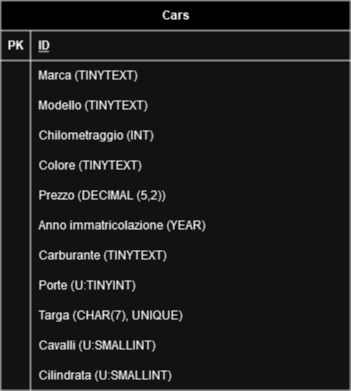

The diagram above was exported from draw.io. Its source (the exported page's mxGraphModel, read from the mxfile embedded in the PNG):
<mxGraphModel dx="1050" dy="558" grid="1" gridSize="10" guides="1" tooltips="1" connect="1" arrows="1" fold="1" page="1" pageScale="1" pageWidth="827" pageHeight="1169" math="0" shadow="0">
  <root>
    <mxCell id="0" />
    <mxCell id="1" parent="0" />
    <mxCell id="WIv3Yh3jjLi_4gnNTqym-27" value="Cars" style="shape=table;startSize=30;container=1;collapsible=1;childLayout=tableLayout;fixedRows=1;rowLines=0;fontStyle=1;align=center;resizeLast=1;html=1;" vertex="1" parent="1">
      <mxGeometry x="260" y="130" width="350" height="390" as="geometry" />
    </mxCell>
    <mxCell id="WIv3Yh3jjLi_4gnNTqym-28" value="" style="shape=tableRow;horizontal=0;startSize=0;swimlaneHead=0;swimlaneBody=0;fillColor=none;collapsible=0;dropTarget=0;points=[[0,0.5],[1,0.5]];portConstraint=eastwest;top=0;left=0;right=0;bottom=1;" vertex="1" parent="WIv3Yh3jjLi_4gnNTqym-27">
      <mxGeometry y="30" width="350" height="30" as="geometry" />
    </mxCell>
    <mxCell id="WIv3Yh3jjLi_4gnNTqym-29" value="PK" style="shape=partialRectangle;connectable=0;fillColor=none;top=0;left=0;bottom=0;right=0;fontStyle=1;overflow=hidden;whiteSpace=wrap;html=1;" vertex="1" parent="WIv3Yh3jjLi_4gnNTqym-28">
      <mxGeometry width="30" height="30" as="geometry">
        <mxRectangle width="30" height="30" as="alternateBounds" />
      </mxGeometry>
    </mxCell>
    <mxCell id="WIv3Yh3jjLi_4gnNTqym-30" value="&lt;div&gt;ID&lt;/div&gt;" style="shape=partialRectangle;connectable=0;fillColor=none;top=0;left=0;bottom=0;right=0;align=left;spacingLeft=6;fontStyle=5;overflow=hidden;whiteSpace=wrap;html=1;" vertex="1" parent="WIv3Yh3jjLi_4gnNTqym-28">
      <mxGeometry x="30" width="320" height="30" as="geometry">
        <mxRectangle width="320" height="30" as="alternateBounds" />
      </mxGeometry>
    </mxCell>
    <mxCell id="WIv3Yh3jjLi_4gnNTqym-34" value="" style="shape=tableRow;horizontal=0;startSize=0;swimlaneHead=0;swimlaneBody=0;fillColor=none;collapsible=0;dropTarget=0;points=[[0,0.5],[1,0.5]];portConstraint=eastwest;top=0;left=0;right=0;bottom=0;" vertex="1" parent="WIv3Yh3jjLi_4gnNTqym-27">
      <mxGeometry y="60" width="350" height="30" as="geometry" />
    </mxCell>
    <mxCell id="WIv3Yh3jjLi_4gnNTqym-35" value="" style="shape=partialRectangle;connectable=0;fillColor=none;top=0;left=0;bottom=0;right=0;editable=1;overflow=hidden;whiteSpace=wrap;html=1;" vertex="1" parent="WIv3Yh3jjLi_4gnNTqym-34">
      <mxGeometry width="30" height="30" as="geometry">
        <mxRectangle width="30" height="30" as="alternateBounds" />
      </mxGeometry>
    </mxCell>
    <mxCell id="WIv3Yh3jjLi_4gnNTqym-36" value="Marca (TINYTEXT)" style="shape=partialRectangle;connectable=0;fillColor=none;top=0;left=0;bottom=0;right=0;align=left;spacingLeft=6;overflow=hidden;whiteSpace=wrap;html=1;" vertex="1" parent="WIv3Yh3jjLi_4gnNTqym-34">
      <mxGeometry x="30" width="320" height="30" as="geometry">
        <mxRectangle width="320" height="30" as="alternateBounds" />
      </mxGeometry>
    </mxCell>
    <mxCell id="WIv3Yh3jjLi_4gnNTqym-31" value="" style="shape=tableRow;horizontal=0;startSize=0;swimlaneHead=0;swimlaneBody=0;fillColor=none;collapsible=0;dropTarget=0;points=[[0,0.5],[1,0.5]];portConstraint=eastwest;top=0;left=0;right=0;bottom=0;" vertex="1" parent="WIv3Yh3jjLi_4gnNTqym-27">
      <mxGeometry y="90" width="350" height="30" as="geometry" />
    </mxCell>
    <mxCell id="WIv3Yh3jjLi_4gnNTqym-32" value="" style="shape=partialRectangle;connectable=0;fillColor=none;top=0;left=0;bottom=0;right=0;editable=1;overflow=hidden;whiteSpace=wrap;html=1;" vertex="1" parent="WIv3Yh3jjLi_4gnNTqym-31">
      <mxGeometry width="30" height="30" as="geometry">
        <mxRectangle width="30" height="30" as="alternateBounds" />
      </mxGeometry>
    </mxCell>
    <mxCell id="WIv3Yh3jjLi_4gnNTqym-33" value="Modello (TINYTEXT)" style="shape=partialRectangle;connectable=0;fillColor=none;top=0;left=0;bottom=0;right=0;align=left;spacingLeft=6;overflow=hidden;whiteSpace=wrap;html=1;" vertex="1" parent="WIv3Yh3jjLi_4gnNTqym-31">
      <mxGeometry x="30" width="320" height="30" as="geometry">
        <mxRectangle width="320" height="30" as="alternateBounds" />
      </mxGeometry>
    </mxCell>
    <mxCell id="WIv3Yh3jjLi_4gnNTqym-37" value="" style="shape=tableRow;horizontal=0;startSize=0;swimlaneHead=0;swimlaneBody=0;fillColor=none;collapsible=0;dropTarget=0;points=[[0,0.5],[1,0.5]];portConstraint=eastwest;top=0;left=0;right=0;bottom=0;" vertex="1" parent="WIv3Yh3jjLi_4gnNTqym-27">
      <mxGeometry y="120" width="350" height="30" as="geometry" />
    </mxCell>
    <mxCell id="WIv3Yh3jjLi_4gnNTqym-38" value="" style="shape=partialRectangle;connectable=0;fillColor=none;top=0;left=0;bottom=0;right=0;editable=1;overflow=hidden;whiteSpace=wrap;html=1;" vertex="1" parent="WIv3Yh3jjLi_4gnNTqym-37">
      <mxGeometry width="30" height="30" as="geometry">
        <mxRectangle width="30" height="30" as="alternateBounds" />
      </mxGeometry>
    </mxCell>
    <mxCell id="WIv3Yh3jjLi_4gnNTqym-39" value="Chilometraggio (INT)" style="shape=partialRectangle;connectable=0;fillColor=none;top=0;left=0;bottom=0;right=0;align=left;spacingLeft=6;overflow=hidden;whiteSpace=wrap;html=1;" vertex="1" parent="WIv3Yh3jjLi_4gnNTqym-37">
      <mxGeometry x="30" width="320" height="30" as="geometry">
        <mxRectangle width="320" height="30" as="alternateBounds" />
      </mxGeometry>
    </mxCell>
    <mxCell id="WIv3Yh3jjLi_4gnNTqym-40" value="" style="shape=tableRow;horizontal=0;startSize=0;swimlaneHead=0;swimlaneBody=0;fillColor=none;collapsible=0;dropTarget=0;points=[[0,0.5],[1,0.5]];portConstraint=eastwest;top=0;left=0;right=0;bottom=0;" vertex="1" parent="WIv3Yh3jjLi_4gnNTqym-27">
      <mxGeometry y="150" width="350" height="30" as="geometry" />
    </mxCell>
    <mxCell id="WIv3Yh3jjLi_4gnNTqym-41" value="" style="shape=partialRectangle;connectable=0;fillColor=none;top=0;left=0;bottom=0;right=0;editable=1;overflow=hidden;whiteSpace=wrap;html=1;" vertex="1" parent="WIv3Yh3jjLi_4gnNTqym-40">
      <mxGeometry width="30" height="30" as="geometry">
        <mxRectangle width="30" height="30" as="alternateBounds" />
      </mxGeometry>
    </mxCell>
    <mxCell id="WIv3Yh3jjLi_4gnNTqym-42" value="Colore (TINYTEXT)" style="shape=partialRectangle;connectable=0;fillColor=none;top=0;left=0;bottom=0;right=0;align=left;spacingLeft=6;overflow=hidden;whiteSpace=wrap;html=1;" vertex="1" parent="WIv3Yh3jjLi_4gnNTqym-40">
      <mxGeometry x="30" width="320" height="30" as="geometry">
        <mxRectangle width="320" height="30" as="alternateBounds" />
      </mxGeometry>
    </mxCell>
    <mxCell id="WIv3Yh3jjLi_4gnNTqym-43" value="" style="shape=tableRow;horizontal=0;startSize=0;swimlaneHead=0;swimlaneBody=0;fillColor=none;collapsible=0;dropTarget=0;points=[[0,0.5],[1,0.5]];portConstraint=eastwest;top=0;left=0;right=0;bottom=0;" vertex="1" parent="WIv3Yh3jjLi_4gnNTqym-27">
      <mxGeometry y="180" width="350" height="30" as="geometry" />
    </mxCell>
    <mxCell id="WIv3Yh3jjLi_4gnNTqym-44" value="" style="shape=partialRectangle;connectable=0;fillColor=none;top=0;left=0;bottom=0;right=0;editable=1;overflow=hidden;whiteSpace=wrap;html=1;" vertex="1" parent="WIv3Yh3jjLi_4gnNTqym-43">
      <mxGeometry width="30" height="30" as="geometry">
        <mxRectangle width="30" height="30" as="alternateBounds" />
      </mxGeometry>
    </mxCell>
    <mxCell id="WIv3Yh3jjLi_4gnNTqym-45" value="Prezzo (DECIMAL (5,2))" style="shape=partialRectangle;connectable=0;fillColor=none;top=0;left=0;bottom=0;right=0;align=left;spacingLeft=6;overflow=hidden;whiteSpace=wrap;html=1;" vertex="1" parent="WIv3Yh3jjLi_4gnNTqym-43">
      <mxGeometry x="30" width="320" height="30" as="geometry">
        <mxRectangle width="320" height="30" as="alternateBounds" />
      </mxGeometry>
    </mxCell>
    <mxCell id="WIv3Yh3jjLi_4gnNTqym-46" value="" style="shape=tableRow;horizontal=0;startSize=0;swimlaneHead=0;swimlaneBody=0;fillColor=none;collapsible=0;dropTarget=0;points=[[0,0.5],[1,0.5]];portConstraint=eastwest;top=0;left=0;right=0;bottom=0;" vertex="1" parent="WIv3Yh3jjLi_4gnNTqym-27">
      <mxGeometry y="210" width="350" height="30" as="geometry" />
    </mxCell>
    <mxCell id="WIv3Yh3jjLi_4gnNTqym-47" value="" style="shape=partialRectangle;connectable=0;fillColor=none;top=0;left=0;bottom=0;right=0;editable=1;overflow=hidden;whiteSpace=wrap;html=1;" vertex="1" parent="WIv3Yh3jjLi_4gnNTqym-46">
      <mxGeometry width="30" height="30" as="geometry">
        <mxRectangle width="30" height="30" as="alternateBounds" />
      </mxGeometry>
    </mxCell>
    <mxCell id="WIv3Yh3jjLi_4gnNTqym-48" value="Anno immatricolazione (YEAR)" style="shape=partialRectangle;connectable=0;fillColor=none;top=0;left=0;bottom=0;right=0;align=left;spacingLeft=6;overflow=hidden;whiteSpace=wrap;html=1;" vertex="1" parent="WIv3Yh3jjLi_4gnNTqym-46">
      <mxGeometry x="30" width="320" height="30" as="geometry">
        <mxRectangle width="320" height="30" as="alternateBounds" />
      </mxGeometry>
    </mxCell>
    <mxCell id="WIv3Yh3jjLi_4gnNTqym-93" value="" style="shape=tableRow;horizontal=0;startSize=0;swimlaneHead=0;swimlaneBody=0;fillColor=none;collapsible=0;dropTarget=0;points=[[0,0.5],[1,0.5]];portConstraint=eastwest;top=0;left=0;right=0;bottom=0;" vertex="1" parent="WIv3Yh3jjLi_4gnNTqym-27">
      <mxGeometry y="240" width="350" height="30" as="geometry" />
    </mxCell>
    <mxCell id="WIv3Yh3jjLi_4gnNTqym-94" value="" style="shape=partialRectangle;connectable=0;fillColor=none;top=0;left=0;bottom=0;right=0;editable=1;overflow=hidden;whiteSpace=wrap;html=1;" vertex="1" parent="WIv3Yh3jjLi_4gnNTqym-93">
      <mxGeometry width="30" height="30" as="geometry">
        <mxRectangle width="30" height="30" as="alternateBounds" />
      </mxGeometry>
    </mxCell>
    <mxCell id="WIv3Yh3jjLi_4gnNTqym-95" value="&lt;div&gt;Carburante (TINYTEXT)&lt;br&gt;&lt;/div&gt;" style="shape=partialRectangle;connectable=0;fillColor=none;top=0;left=0;bottom=0;right=0;align=left;spacingLeft=6;overflow=hidden;whiteSpace=wrap;html=1;" vertex="1" parent="WIv3Yh3jjLi_4gnNTqym-93">
      <mxGeometry x="30" width="320" height="30" as="geometry">
        <mxRectangle width="320" height="30" as="alternateBounds" />
      </mxGeometry>
    </mxCell>
    <mxCell id="WIv3Yh3jjLi_4gnNTqym-96" value="" style="shape=tableRow;horizontal=0;startSize=0;swimlaneHead=0;swimlaneBody=0;fillColor=none;collapsible=0;dropTarget=0;points=[[0,0.5],[1,0.5]];portConstraint=eastwest;top=0;left=0;right=0;bottom=0;" vertex="1" parent="WIv3Yh3jjLi_4gnNTqym-27">
      <mxGeometry y="270" width="350" height="30" as="geometry" />
    </mxCell>
    <mxCell id="WIv3Yh3jjLi_4gnNTqym-97" value="" style="shape=partialRectangle;connectable=0;fillColor=none;top=0;left=0;bottom=0;right=0;editable=1;overflow=hidden;whiteSpace=wrap;html=1;" vertex="1" parent="WIv3Yh3jjLi_4gnNTqym-96">
      <mxGeometry width="30" height="30" as="geometry">
        <mxRectangle width="30" height="30" as="alternateBounds" />
      </mxGeometry>
    </mxCell>
    <mxCell id="WIv3Yh3jjLi_4gnNTqym-98" value="&lt;div&gt;Porte (U:TINYINT)&lt;br&gt;&lt;/div&gt;" style="shape=partialRectangle;connectable=0;fillColor=none;top=0;left=0;bottom=0;right=0;align=left;spacingLeft=6;overflow=hidden;whiteSpace=wrap;html=1;" vertex="1" parent="WIv3Yh3jjLi_4gnNTqym-96">
      <mxGeometry x="30" width="320" height="30" as="geometry">
        <mxRectangle width="320" height="30" as="alternateBounds" />
      </mxGeometry>
    </mxCell>
    <mxCell id="WIv3Yh3jjLi_4gnNTqym-99" value="" style="shape=tableRow;horizontal=0;startSize=0;swimlaneHead=0;swimlaneBody=0;fillColor=none;collapsible=0;dropTarget=0;points=[[0,0.5],[1,0.5]];portConstraint=eastwest;top=0;left=0;right=0;bottom=0;" vertex="1" parent="WIv3Yh3jjLi_4gnNTqym-27">
      <mxGeometry y="300" width="350" height="30" as="geometry" />
    </mxCell>
    <mxCell id="WIv3Yh3jjLi_4gnNTqym-100" value="" style="shape=partialRectangle;connectable=0;fillColor=none;top=0;left=0;bottom=0;right=0;editable=1;overflow=hidden;whiteSpace=wrap;html=1;" vertex="1" parent="WIv3Yh3jjLi_4gnNTqym-99">
      <mxGeometry width="30" height="30" as="geometry">
        <mxRectangle width="30" height="30" as="alternateBounds" />
      </mxGeometry>
    </mxCell>
    <mxCell id="WIv3Yh3jjLi_4gnNTqym-101" value="Targa (CHAR(7), UNIQUE)" style="shape=partialRectangle;connectable=0;fillColor=none;top=0;left=0;bottom=0;right=0;align=left;spacingLeft=6;overflow=hidden;whiteSpace=wrap;html=1;" vertex="1" parent="WIv3Yh3jjLi_4gnNTqym-99">
      <mxGeometry x="30" width="320" height="30" as="geometry">
        <mxRectangle width="320" height="30" as="alternateBounds" />
      </mxGeometry>
    </mxCell>
    <mxCell id="WIv3Yh3jjLi_4gnNTqym-102" value="" style="shape=tableRow;horizontal=0;startSize=0;swimlaneHead=0;swimlaneBody=0;fillColor=none;collapsible=0;dropTarget=0;points=[[0,0.5],[1,0.5]];portConstraint=eastwest;top=0;left=0;right=0;bottom=0;" vertex="1" parent="WIv3Yh3jjLi_4gnNTqym-27">
      <mxGeometry y="330" width="350" height="30" as="geometry" />
    </mxCell>
    <mxCell id="WIv3Yh3jjLi_4gnNTqym-103" value="" style="shape=partialRectangle;connectable=0;fillColor=none;top=0;left=0;bottom=0;right=0;editable=1;overflow=hidden;whiteSpace=wrap;html=1;" vertex="1" parent="WIv3Yh3jjLi_4gnNTqym-102">
      <mxGeometry width="30" height="30" as="geometry">
        <mxRectangle width="30" height="30" as="alternateBounds" />
      </mxGeometry>
    </mxCell>
    <mxCell id="WIv3Yh3jjLi_4gnNTqym-104" value="Cavalli (U:SMALLINT)" style="shape=partialRectangle;connectable=0;fillColor=none;top=0;left=0;bottom=0;right=0;align=left;spacingLeft=6;overflow=hidden;whiteSpace=wrap;html=1;" vertex="1" parent="WIv3Yh3jjLi_4gnNTqym-102">
      <mxGeometry x="30" width="320" height="30" as="geometry">
        <mxRectangle width="320" height="30" as="alternateBounds" />
      </mxGeometry>
    </mxCell>
    <mxCell id="WIv3Yh3jjLi_4gnNTqym-105" value="" style="shape=tableRow;horizontal=0;startSize=0;swimlaneHead=0;swimlaneBody=0;fillColor=none;collapsible=0;dropTarget=0;points=[[0,0.5],[1,0.5]];portConstraint=eastwest;top=0;left=0;right=0;bottom=0;" vertex="1" parent="WIv3Yh3jjLi_4gnNTqym-27">
      <mxGeometry y="360" width="350" height="30" as="geometry" />
    </mxCell>
    <mxCell id="WIv3Yh3jjLi_4gnNTqym-106" value="" style="shape=partialRectangle;connectable=0;fillColor=none;top=0;left=0;bottom=0;right=0;editable=1;overflow=hidden;whiteSpace=wrap;html=1;" vertex="1" parent="WIv3Yh3jjLi_4gnNTqym-105">
      <mxGeometry width="30" height="30" as="geometry">
        <mxRectangle width="30" height="30" as="alternateBounds" />
      </mxGeometry>
    </mxCell>
    <mxCell id="WIv3Yh3jjLi_4gnNTqym-107" value="Cilindrata (U:SMALLINT)" style="shape=partialRectangle;connectable=0;fillColor=none;top=0;left=0;bottom=0;right=0;align=left;spacingLeft=6;overflow=hidden;whiteSpace=wrap;html=1;" vertex="1" parent="WIv3Yh3jjLi_4gnNTqym-105">
      <mxGeometry x="30" width="320" height="30" as="geometry">
        <mxRectangle width="320" height="30" as="alternateBounds" />
      </mxGeometry>
    </mxCell>
  </root>
</mxGraphModel>